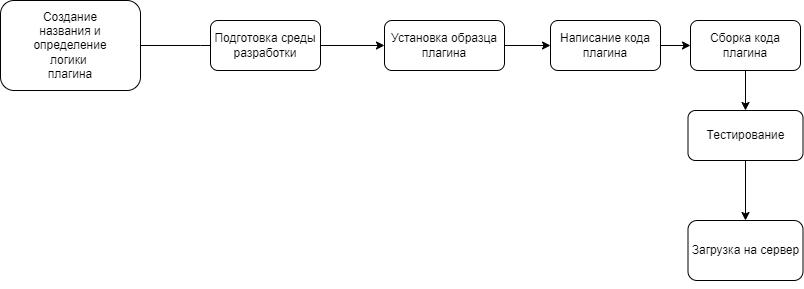

The diagram above was exported from draw.io. Its source (the exported page's mxGraphModel, read from the mxfile embedded in the PNG):
<mxGraphModel dx="1050" dy="567" grid="1" gridSize="10" guides="1" tooltips="1" connect="1" arrows="1" fold="1" page="1" pageScale="1" pageWidth="827" pageHeight="1169" math="0" shadow="0">
  <root>
    <mxCell id="WIyWlLk6GJQsqaUBKTNV-0" />
    <mxCell id="WIyWlLk6GJQsqaUBKTNV-1" parent="WIyWlLk6GJQsqaUBKTNV-0" />
    <mxCell id="MfZnTG8FfNxB8Mvq5JKt-11" value="" style="edgeStyle=orthogonalEdgeStyle;rounded=0;orthogonalLoop=1;jettySize=auto;html=1;" parent="WIyWlLk6GJQsqaUBKTNV-1" source="H4lJr-CVdga631XP9sv7-2" target="MfZnTG8FfNxB8Mvq5JKt-6" edge="1">
      <mxGeometry relative="1" as="geometry" />
    </mxCell>
    <mxCell id="v2fEin5qZPUJtNulDmQN-9" style="edgeStyle=orthogonalEdgeStyle;rounded=0;orthogonalLoop=1;jettySize=auto;html=1;entryX=0;entryY=0.5;entryDx=0;entryDy=0;" parent="WIyWlLk6GJQsqaUBKTNV-1" source="MfZnTG8FfNxB8Mvq5JKt-5" edge="1">
      <mxGeometry relative="1" as="geometry">
        <mxPoint x="290" y="95" as="targetPoint" />
      </mxGeometry>
    </mxCell>
    <mxCell id="MfZnTG8FfNxB8Mvq5JKt-5" value="" style="rounded=1;whiteSpace=wrap;html=1;" parent="WIyWlLk6GJQsqaUBKTNV-1" vertex="1">
      <mxGeometry x="30" y="50" width="140" height="90" as="geometry" />
    </mxCell>
    <mxCell id="v2fEin5qZPUJtNulDmQN-1" value="" style="edgeStyle=orthogonalEdgeStyle;rounded=0;orthogonalLoop=1;jettySize=auto;html=1;" parent="WIyWlLk6GJQsqaUBKTNV-1" source="MfZnTG8FfNxB8Mvq5JKt-6" target="v2fEin5qZPUJtNulDmQN-0" edge="1">
      <mxGeometry relative="1" as="geometry" />
    </mxCell>
    <mxCell id="MfZnTG8FfNxB8Mvq5JKt-6" value="Сборка кода плагина" style="rounded=1;whiteSpace=wrap;html=1;" parent="WIyWlLk6GJQsqaUBKTNV-1" vertex="1">
      <mxGeometry x="720" y="70" width="110" height="50" as="geometry" />
    </mxCell>
    <mxCell id="MfZnTG8FfNxB8Mvq5JKt-7" value="Создание&lt;div&gt;названия и определение логики&amp;nbsp; плагина&lt;/div&gt;" style="text;strokeColor=none;align=center;fillColor=none;html=1;verticalAlign=middle;whiteSpace=wrap;rounded=0;" parent="WIyWlLk6GJQsqaUBKTNV-1" vertex="1">
      <mxGeometry x="70" y="80" width="60" height="30" as="geometry" />
    </mxCell>
    <mxCell id="H4lJr-CVdga631XP9sv7-1" value="" style="edgeStyle=orthogonalEdgeStyle;rounded=0;orthogonalLoop=1;jettySize=auto;html=1;" parent="WIyWlLk6GJQsqaUBKTNV-1" source="v2fEin5qZPUJtNulDmQN-4" target="H4lJr-CVdga631XP9sv7-0" edge="1">
      <mxGeometry relative="1" as="geometry">
        <mxPoint x="220" y="340" as="sourcePoint" />
        <mxPoint x="220" y="440" as="targetPoint" />
      </mxGeometry>
    </mxCell>
    <mxCell id="H4lJr-CVdga631XP9sv7-7" value="" style="edgeStyle=orthogonalEdgeStyle;rounded=0;orthogonalLoop=1;jettySize=auto;html=1;" parent="WIyWlLk6GJQsqaUBKTNV-1" source="H4lJr-CVdga631XP9sv7-0" target="H4lJr-CVdga631XP9sv7-2" edge="1">
      <mxGeometry relative="1" as="geometry" />
    </mxCell>
    <mxCell id="H4lJr-CVdga631XP9sv7-0" value="Установка образца плагина" style="rounded=1;whiteSpace=wrap;html=1;" parent="WIyWlLk6GJQsqaUBKTNV-1" vertex="1">
      <mxGeometry x="414" y="70" width="120" height="50" as="geometry" />
    </mxCell>
    <mxCell id="H4lJr-CVdga631XP9sv7-2" value="Написание кода плагина" style="rounded=1;whiteSpace=wrap;html=1;" parent="WIyWlLk6GJQsqaUBKTNV-1" vertex="1">
      <mxGeometry x="580" y="70" width="110" height="50" as="geometry" />
    </mxCell>
    <mxCell id="v2fEin5qZPUJtNulDmQN-3" value="" style="edgeStyle=orthogonalEdgeStyle;rounded=0;orthogonalLoop=1;jettySize=auto;html=1;" parent="WIyWlLk6GJQsqaUBKTNV-1" target="v2fEin5qZPUJtNulDmQN-2" edge="1">
      <mxGeometry relative="1" as="geometry">
        <mxPoint x="772.5" y="290" as="sourcePoint" />
      </mxGeometry>
    </mxCell>
    <mxCell id="v2fEin5qZPUJtNulDmQN-13" value="" style="edgeStyle=orthogonalEdgeStyle;rounded=0;orthogonalLoop=1;jettySize=auto;html=1;" parent="WIyWlLk6GJQsqaUBKTNV-1" source="v2fEin5qZPUJtNulDmQN-0" target="v2fEin5qZPUJtNulDmQN-2" edge="1">
      <mxGeometry relative="1" as="geometry" />
    </mxCell>
    <mxCell id="v2fEin5qZPUJtNulDmQN-0" value="Тестирование" style="rounded=1;whiteSpace=wrap;html=1;" parent="WIyWlLk6GJQsqaUBKTNV-1" vertex="1">
      <mxGeometry x="717.5" y="160" width="115" height="50" as="geometry" />
    </mxCell>
    <mxCell id="v2fEin5qZPUJtNulDmQN-2" value="Загрузка на сервер" style="rounded=1;whiteSpace=wrap;html=1;" parent="WIyWlLk6GJQsqaUBKTNV-1" vertex="1">
      <mxGeometry x="717.5" y="270" width="115" height="60" as="geometry" />
    </mxCell>
    <mxCell id="v2fEin5qZPUJtNulDmQN-4" value="Подготовка среды разработки" style="rounded=1;whiteSpace=wrap;html=1;" parent="WIyWlLk6GJQsqaUBKTNV-1" vertex="1">
      <mxGeometry x="240" y="70" width="110" height="50" as="geometry" />
    </mxCell>
  </root>
</mxGraphModel>